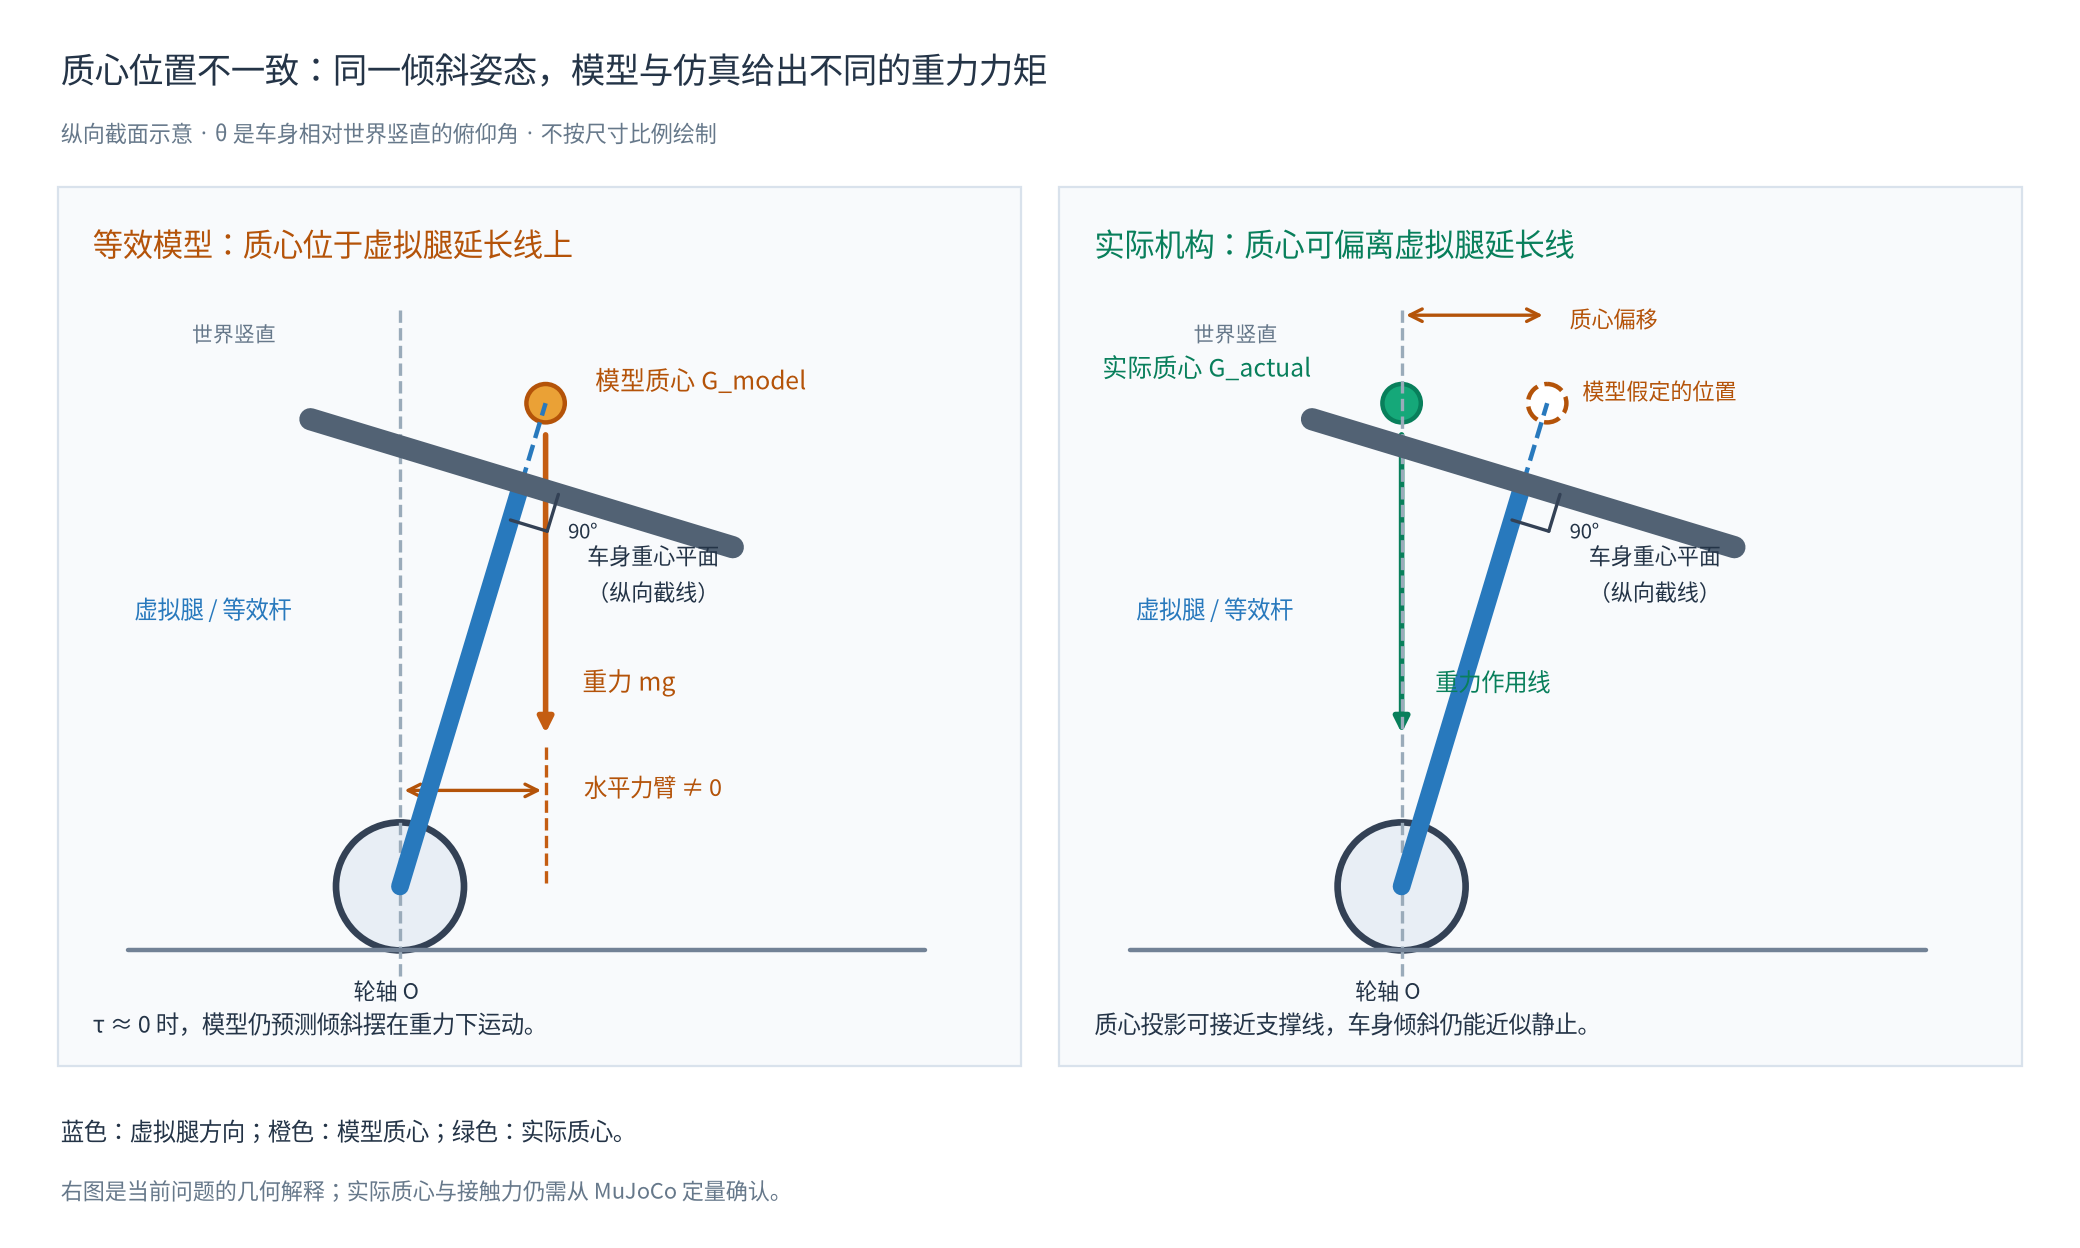

The diagram above was exported from draw.io. Its source (the exported page's mxGraphModel, read from the mxfile embedded in the PNG):
<mxGraphModel grid="0" pageWidth="1300" pageHeight="780">
  <root>
    <mxCell id="0" />
    <mxCell id="1" parent="0" />
    <mxCell id="2" value="" style="fillColor=#ffffff;strokeColor=#ffffff;;html=0;fontFamily=Noto Sans CJK SC;" parent="1" vertex="1">
      <mxGeometry as="geometry" x="0" y="0" width="1300" height="780" />
    </mxCell>
    <mxCell id="3" value="质心位置不一致：同一倾斜姿态，模型与仿真给出不同的重力力矩" style="text;strokeColor=none;fillColor=none;align=left;verticalAlign=top;fontSize=25;fontColor=#243447;whiteSpace=wrap;;html=0;fontFamily=Noto Sans CJK SC;" parent="1" vertex="1">
      <mxGeometry as="geometry" x="38" y="26" width="1230" height="34" />
    </mxCell>
    <mxCell id="4" value="纵向截面示意 · θ 是车身相对世界竖直的俯仰角 · 不按尺寸比例绘制" style="text;strokeColor=none;fillColor=none;align=left;verticalAlign=top;fontSize=16;fontColor=#66788a;whiteSpace=wrap;;html=0;fontFamily=Noto Sans CJK SC;" parent="1" vertex="1">
      <mxGeometry as="geometry" x="38" y="72" width="1230" height="34" />
    </mxCell>
    <mxCell id="5" value="" style="fillColor=#f8fafc;strokeColor=#d9e2ec;;html=0;fontFamily=Noto Sans CJK SC;" parent="1" vertex="1">
      <mxGeometry as="geometry" x="36" y="117" width="602" height="549" />
    </mxCell>
    <mxCell id="6" value="" style="fillColor=#f8fafc;strokeColor=#d9e2ec;;html=0;fontFamily=Noto Sans CJK SC;" parent="1" vertex="1">
      <mxGeometry as="geometry" x="662" y="117" width="602" height="549" />
    </mxCell>
    <mxCell id="7" value="等效模型：质心位于虚拟腿延长线上" style="text;strokeColor=none;fillColor=none;align=left;verticalAlign=top;fontSize=22;fontColor=#b45309;whiteSpace=wrap;;html=0;fontFamily=Noto Sans CJK SC;" parent="1" vertex="1">
      <mxGeometry as="geometry" x="58" y="137" width="540" height="34" />
    </mxCell>
    <mxCell id="8" value="实际机构：质心可偏离虚拟腿延长线" style="text;strokeColor=none;fillColor=none;align=left;verticalAlign=top;fontSize=22;fontColor=#087f5b;whiteSpace=wrap;;html=0;fontFamily=Noto Sans CJK SC;" parent="1" vertex="1">
      <mxGeometry as="geometry" x="684" y="137" width="540" height="34" />
    </mxCell>
    <mxCell id="9" value="" style="strokeColor=#9aabba;strokeWidth=1.5;dashed=1;endArrow=none;startArrow=none;;html=0;fontFamily=Noto Sans CJK SC;" parent="1" edge="1">
      <mxGeometry as="geometry" relative="1">
        <mxPoint as="sourcePoint" x="250" y="194" />
        <mxPoint as="targetPoint" x="250" y="610" />
      </mxGeometry>
    </mxCell>
    <mxCell id="10" value="" style="strokeColor=#728296;strokeWidth=2;dashed=0;endArrow=none;startArrow=none;;html=0;fontFamily=Noto Sans CJK SC;" parent="1" edge="1">
      <mxGeometry as="geometry" relative="1">
        <mxPoint as="sourcePoint" x="80" y="594" />
        <mxPoint as="targetPoint" x="578" y="594" />
      </mxGeometry>
    </mxCell>
    <mxCell id="11" value="" style="ellipse;fillColor=#e8eef5;strokeColor=#334155;strokeWidth=3;dashed=0;;html=0;fontFamily=Noto Sans CJK SC;" parent="1" vertex="1">
      <mxGeometry as="geometry" x="210" y="514" width="80" height="80" />
    </mxCell>
    <mxCell id="12" value="" style="strokeColor=#2879bd;strokeWidth=8;dashed=0;endArrow=none;startArrow=none;;html=0;fontFamily=Noto Sans CJK SC;" parent="1" edge="1">
      <mxGeometry as="geometry" relative="1">
        <mxPoint as="sourcePoint" x="250" y="554" />
        <mxPoint as="targetPoint" x="326" y="302" />
      </mxGeometry>
    </mxCell>
    <mxCell id="13" value="" style="strokeColor=#2879bd;strokeWidth=2;dashed=1;endArrow=none;startArrow=none;;html=0;fontFamily=Noto Sans CJK SC;" parent="1" edge="1">
      <mxGeometry as="geometry" relative="1">
        <mxPoint as="sourcePoint" x="326" y="302" />
        <mxPoint as="targetPoint" x="341" y="252" />
      </mxGeometry>
    </mxCell>
    <mxCell id="14" value="" style="strokeColor=#526274;strokeWidth=10;dashed=0;endArrow=none;startArrow=none;;html=0;fontFamily=Noto Sans CJK SC;" parent="1" edge="1">
      <mxGeometry as="geometry" relative="1">
        <mxPoint as="sourcePoint" x="194" y="262" />
        <mxPoint as="targetPoint" x="458" y="342" />
      </mxGeometry>
    </mxCell>
    <mxCell id="15" value="" style="strokeColor=#334155;strokeWidth=1.5;dashed=0;endArrow=none;startArrow=none;;html=0;fontFamily=Noto Sans CJK SC;" parent="1" edge="1">
      <mxGeometry as="geometry" relative="1">
        <mxPoint as="sourcePoint" x="319" y="325" />
        <mxPoint as="targetPoint" x="342" y="332" />
      </mxGeometry>
    </mxCell>
    <mxCell id="16" value="" style="strokeColor=#334155;strokeWidth=1.5;dashed=0;endArrow=none;startArrow=none;;html=0;fontFamily=Noto Sans CJK SC;" parent="1" edge="1">
      <mxGeometry as="geometry" relative="1">
        <mxPoint as="sourcePoint" x="342" y="332" />
        <mxPoint as="targetPoint" x="349" y="309" />
      </mxGeometry>
    </mxCell>
    <mxCell id="17" value="90°" style="text;strokeColor=none;fillColor=none;align=left;verticalAlign=top;fontSize=15;fontColor=#243447;whiteSpace=wrap;;html=0;fontFamily=Noto Sans CJK SC;" parent="1" vertex="1">
      <mxGeometry as="geometry" x="355" y="321" width="70" height="34" />
    </mxCell>
    <mxCell id="18" value="虚拟腿 / 等效杆" style="text;strokeColor=none;fillColor=none;align=left;verticalAlign=top;fontSize=17;fontColor=#2879bd;whiteSpace=wrap;;html=0;fontFamily=Noto Sans CJK SC;" parent="1" vertex="1">
      <mxGeometry as="geometry" x="84" y="369" width="185" height="34" />
    </mxCell>
    <mxCell id="19" value="车身重心平面&#10;（纵向截线）" style="text;strokeColor=none;fillColor=none;align=left;verticalAlign=top;fontSize=16;fontColor=#243447;whiteSpace=wrap;;html=0;fontFamily=Noto Sans CJK SC;" parent="1" vertex="1">
      <mxGeometry as="geometry" x="367" y="336" width="215" height="70" />
    </mxCell>
    <mxCell id="20" value="轮轴 O" style="text;strokeColor=none;fillColor=none;align=left;verticalAlign=top;fontSize=16;fontColor=#243447;whiteSpace=wrap;;html=0;fontFamily=Noto Sans CJK SC;" parent="1" vertex="1">
      <mxGeometry as="geometry" x="221" y="608" width="105" height="34" />
    </mxCell>
    <mxCell id="21" value="世界竖直" style="text;strokeColor=none;fillColor=none;align=left;verticalAlign=top;fontSize=15;fontColor=#66788a;whiteSpace=wrap;;html=0;fontFamily=Noto Sans CJK SC;" parent="1" vertex="1">
      <mxGeometry as="geometry" x="120" y="198" width="110" height="34" />
    </mxCell>
    <mxCell id="22" value="" style="strokeColor=#9aabba;strokeWidth=1.5;dashed=1;endArrow=none;startArrow=none;;html=0;fontFamily=Noto Sans CJK SC;" parent="1" edge="1">
      <mxGeometry as="geometry" relative="1">
        <mxPoint as="sourcePoint" x="876" y="194" />
        <mxPoint as="targetPoint" x="876" y="610" />
      </mxGeometry>
    </mxCell>
    <mxCell id="23" value="" style="strokeColor=#728296;strokeWidth=2;dashed=0;endArrow=none;startArrow=none;;html=0;fontFamily=Noto Sans CJK SC;" parent="1" edge="1">
      <mxGeometry as="geometry" relative="1">
        <mxPoint as="sourcePoint" x="706" y="594" />
        <mxPoint as="targetPoint" x="1204" y="594" />
      </mxGeometry>
    </mxCell>
    <mxCell id="24" value="" style="ellipse;fillColor=#e8eef5;strokeColor=#334155;strokeWidth=3;dashed=0;;html=0;fontFamily=Noto Sans CJK SC;" parent="1" vertex="1">
      <mxGeometry as="geometry" x="836" y="514" width="80" height="80" />
    </mxCell>
    <mxCell id="25" value="" style="strokeColor=#2879bd;strokeWidth=8;dashed=0;endArrow=none;startArrow=none;;html=0;fontFamily=Noto Sans CJK SC;" parent="1" edge="1">
      <mxGeometry as="geometry" relative="1">
        <mxPoint as="sourcePoint" x="876" y="554" />
        <mxPoint as="targetPoint" x="952" y="302" />
      </mxGeometry>
    </mxCell>
    <mxCell id="26" value="" style="strokeColor=#2879bd;strokeWidth=2;dashed=1;endArrow=none;startArrow=none;;html=0;fontFamily=Noto Sans CJK SC;" parent="1" edge="1">
      <mxGeometry as="geometry" relative="1">
        <mxPoint as="sourcePoint" x="952" y="302" />
        <mxPoint as="targetPoint" x="967" y="252" />
      </mxGeometry>
    </mxCell>
    <mxCell id="27" value="" style="strokeColor=#526274;strokeWidth=10;dashed=0;endArrow=none;startArrow=none;;html=0;fontFamily=Noto Sans CJK SC;" parent="1" edge="1">
      <mxGeometry as="geometry" relative="1">
        <mxPoint as="sourcePoint" x="820" y="262" />
        <mxPoint as="targetPoint" x="1084" y="342" />
      </mxGeometry>
    </mxCell>
    <mxCell id="28" value="" style="strokeColor=#334155;strokeWidth=1.5;dashed=0;endArrow=none;startArrow=none;;html=0;fontFamily=Noto Sans CJK SC;" parent="1" edge="1">
      <mxGeometry as="geometry" relative="1">
        <mxPoint as="sourcePoint" x="945" y="325" />
        <mxPoint as="targetPoint" x="968" y="332" />
      </mxGeometry>
    </mxCell>
    <mxCell id="29" value="" style="strokeColor=#334155;strokeWidth=1.5;dashed=0;endArrow=none;startArrow=none;;html=0;fontFamily=Noto Sans CJK SC;" parent="1" edge="1">
      <mxGeometry as="geometry" relative="1">
        <mxPoint as="sourcePoint" x="968" y="332" />
        <mxPoint as="targetPoint" x="975" y="309" />
      </mxGeometry>
    </mxCell>
    <mxCell id="30" value="90°" style="text;strokeColor=none;fillColor=none;align=left;verticalAlign=top;fontSize=15;fontColor=#243447;whiteSpace=wrap;;html=0;fontFamily=Noto Sans CJK SC;" parent="1" vertex="1">
      <mxGeometry as="geometry" x="981" y="321" width="70" height="34" />
    </mxCell>
    <mxCell id="31" value="虚拟腿 / 等效杆" style="text;strokeColor=none;fillColor=none;align=left;verticalAlign=top;fontSize=17;fontColor=#2879bd;whiteSpace=wrap;;html=0;fontFamily=Noto Sans CJK SC;" parent="1" vertex="1">
      <mxGeometry as="geometry" x="710" y="369" width="185" height="34" />
    </mxCell>
    <mxCell id="32" value="车身重心平面&#10;（纵向截线）" style="text;strokeColor=none;fillColor=none;align=left;verticalAlign=top;fontSize=16;fontColor=#243447;whiteSpace=wrap;;html=0;fontFamily=Noto Sans CJK SC;" parent="1" vertex="1">
      <mxGeometry as="geometry" x="993" y="336" width="215" height="70" />
    </mxCell>
    <mxCell id="33" value="轮轴 O" style="text;strokeColor=none;fillColor=none;align=left;verticalAlign=top;fontSize=16;fontColor=#243447;whiteSpace=wrap;;html=0;fontFamily=Noto Sans CJK SC;" parent="1" vertex="1">
      <mxGeometry as="geometry" x="847" y="608" width="105" height="34" />
    </mxCell>
    <mxCell id="34" value="世界竖直" style="text;strokeColor=none;fillColor=none;align=left;verticalAlign=top;fontSize=15;fontColor=#66788a;whiteSpace=wrap;;html=0;fontFamily=Noto Sans CJK SC;" parent="1" vertex="1">
      <mxGeometry as="geometry" x="746" y="198" width="110" height="34" />
    </mxCell>
    <mxCell id="35" value="" style="ellipse;fillColor=#eaa136;strokeColor=#b45309;strokeWidth=2;dashed=0;;html=0;fontFamily=Noto Sans CJK SC;" parent="1" vertex="1">
      <mxGeometry as="geometry" x="329" y="240" width="24" height="24" />
    </mxCell>
    <mxCell id="36" value="模型质心 G_model" style="text;strokeColor=none;fillColor=none;align=left;verticalAlign=top;fontSize=18;fontColor=#b45309;whiteSpace=wrap;;html=0;fontFamily=Noto Sans CJK SC;" parent="1" vertex="1">
      <mxGeometry as="geometry" x="372" y="225" width="235" height="34" />
    </mxCell>
    <mxCell id="37" value="" style="strokeColor=#c45d12;strokeWidth=2.5;dashed=0;endArrow=classic;startArrow=none;;html=0;fontFamily=Noto Sans CJK SC;" parent="1" edge="1">
      <mxGeometry as="geometry" relative="1">
        <mxPoint as="sourcePoint" x="341" y="269" />
        <mxPoint as="targetPoint" x="341" y="461" />
      </mxGeometry>
    </mxCell>
    <mxCell id="38" value="重力 mg" style="text;strokeColor=none;fillColor=none;align=left;verticalAlign=top;fontSize=18;fontColor=#b45309;whiteSpace=wrap;;html=0;fontFamily=Noto Sans CJK SC;" parent="1" vertex="1">
      <mxGeometry as="geometry" x="364" y="414" width="150" height="34" />
    </mxCell>
    <mxCell id="39" value="" style="strokeColor=#c45d12;strokeWidth=1.5;dashed=1;endArrow=none;startArrow=none;;html=0;fontFamily=Noto Sans CJK SC;" parent="1" edge="1">
      <mxGeometry as="geometry" relative="1">
        <mxPoint as="sourcePoint" x="341" y="467" />
        <mxPoint as="targetPoint" x="341" y="554" />
      </mxGeometry>
    </mxCell>
    <mxCell id="40" value="" style="strokeColor=#b45309;strokeWidth=1.5;dashed=0;endArrow=classic;startArrow=classic;;html=0;fontFamily=Noto Sans CJK SC;" parent="1" edge="1">
      <mxGeometry as="geometry" relative="1">
        <mxPoint as="sourcePoint" x="250" y="494" />
        <mxPoint as="targetPoint" x="341" y="494" />
      </mxGeometry>
    </mxCell>
    <mxCell id="41" value="水平力臂 ≠ 0" style="text;strokeColor=none;fillColor=none;align=left;verticalAlign=top;fontSize=17;fontColor=#b45309;whiteSpace=wrap;;html=0;fontFamily=Noto Sans CJK SC;" parent="1" vertex="1">
      <mxGeometry as="geometry" x="365" y="480" width="210" height="34" />
    </mxCell>
    <mxCell id="42" value="τ ≈ 0 时，模型仍预测倾斜摆在重力下运动。" style="text;strokeColor=none;fillColor=none;align=left;verticalAlign=top;fontSize=17;fontColor=#243447;whiteSpace=wrap;;html=0;fontFamily=Noto Sans CJK SC;" parent="1" vertex="1">
      <mxGeometry as="geometry" x="58" y="628" width="560" height="34" />
    </mxCell>
    <mxCell id="43" value="" style="ellipse;fillColor=#ffffff;strokeColor=#b45309;strokeWidth=2;dashed=1;;html=0;fontFamily=Noto Sans CJK SC;" parent="1" vertex="1">
      <mxGeometry as="geometry" x="955" y="240" width="24" height="24" />
    </mxCell>
    <mxCell id="44" value="" style="ellipse;fillColor=#15a879;strokeColor=#087f5b;strokeWidth=2;dashed=0;;html=0;fontFamily=Noto Sans CJK SC;" parent="1" vertex="1">
      <mxGeometry as="geometry" x="864" y="240" width="24" height="24" />
    </mxCell>
    <mxCell id="45" value="" style="strokeColor=#087f5b;strokeWidth=2.5;dashed=0;endArrow=classic;startArrow=none;;html=0;fontFamily=Noto Sans CJK SC;" parent="1" edge="1">
      <mxGeometry as="geometry" relative="1">
        <mxPoint as="sourcePoint" x="876" y="269" />
        <mxPoint as="targetPoint" x="876" y="461" />
      </mxGeometry>
    </mxCell>
    <mxCell id="46" value="实际质心 G_actual" style="text;strokeColor=none;fillColor=none;align=left;verticalAlign=top;fontSize=18;fontColor=#087f5b;whiteSpace=wrap;;html=0;fontFamily=Noto Sans CJK SC;" parent="1" vertex="1">
      <mxGeometry as="geometry" x="689" y="217" width="230" height="34" />
    </mxCell>
    <mxCell id="47" value="" style="strokeColor=#b45309;strokeWidth=1.5;dashed=0;endArrow=classic;startArrow=classic;;html=0;fontFamily=Noto Sans CJK SC;" parent="1" edge="1">
      <mxGeometry as="geometry" relative="1">
        <mxPoint as="sourcePoint" x="876" y="197" />
        <mxPoint as="targetPoint" x="967" y="197" />
      </mxGeometry>
    </mxCell>
    <mxCell id="48" value="质心偏移" style="text;strokeColor=none;fillColor=none;align=left;verticalAlign=top;fontSize=16;fontColor=#b45309;whiteSpace=wrap;;html=0;fontFamily=Noto Sans CJK SC;" parent="1" vertex="1">
      <mxGeometry as="geometry" x="981" y="188" width="170" height="34" />
    </mxCell>
    <mxCell id="49" value="模型假定的位置" style="text;strokeColor=none;fillColor=none;align=left;verticalAlign=top;fontSize=16;fontColor=#b45309;whiteSpace=wrap;;html=0;fontFamily=Noto Sans CJK SC;" parent="1" vertex="1">
      <mxGeometry as="geometry" x="989" y="233" width="225" height="34" />
    </mxCell>
    <mxCell id="50" value="重力作用线" style="text;strokeColor=none;fillColor=none;align=left;verticalAlign=top;fontSize=17;fontColor=#087f5b;whiteSpace=wrap;;html=0;fontFamily=Noto Sans CJK SC;" parent="1" vertex="1">
      <mxGeometry as="geometry" x="897" y="414" width="180" height="34" />
    </mxCell>
    <mxCell id="51" value="质心投影可接近支撑线，车身倾斜仍能近似静止。" style="text;strokeColor=none;fillColor=none;align=left;verticalAlign=top;fontSize=17;fontColor=#243447;whiteSpace=wrap;;html=0;fontFamily=Noto Sans CJK SC;" parent="1" vertex="1">
      <mxGeometry as="geometry" x="684" y="628" width="565" height="34" />
    </mxCell>
    <mxCell id="52" value="蓝色：虚拟腿方向；橙色：模型质心；绿色：实际质心。" style="text;strokeColor=none;fillColor=none;align=left;verticalAlign=top;fontSize=17;fontColor=#243447;whiteSpace=wrap;;html=0;fontFamily=Noto Sans CJK SC;" parent="1" vertex="1">
      <mxGeometry as="geometry" x="38" y="695" width="1230" height="34" />
    </mxCell>
    <mxCell id="53" value="右图是当前问题的几何解释；实际质心与接触力仍需从 MuJoCo 定量确认。" style="text;strokeColor=none;fillColor=none;align=left;verticalAlign=top;fontSize=16;fontColor=#66788a;whiteSpace=wrap;;html=0;fontFamily=Noto Sans CJK SC;" parent="1" vertex="1">
      <mxGeometry as="geometry" x="38" y="733" width="1230" height="34" />
    </mxCell>
  </root>
</mxGraphModel>